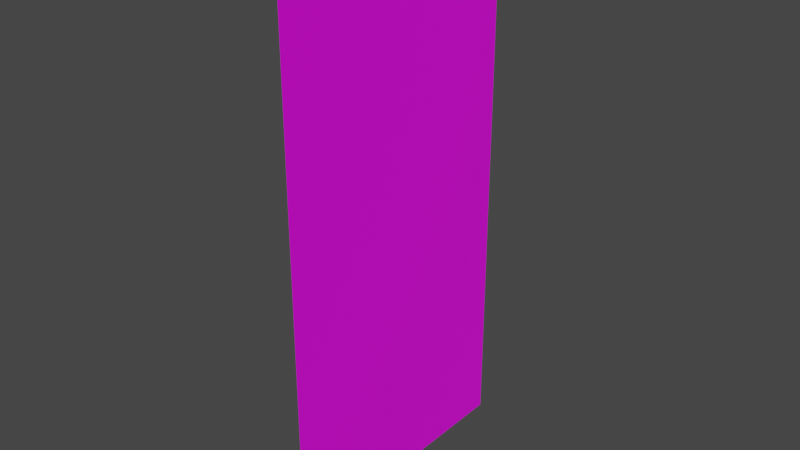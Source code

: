 # Source: player.blend  (saved by Blender 3.1.7; exported with 4.5.12 LTS)
import bpy
from mathutils import Matrix  # noqa: F401  (used for matrix-valued properties, if any)

bpy.ops.wm.read_factory_settings(use_empty=True)
scene = bpy.context.scene
scene.name = 'Scene'

# ---- collections
col_collection = bpy.data.collections.new('Collection'); scene.collection.children.link(col_collection)

# ---- images (referenced by path relative to the original .blend; pixels are not part of the script)
import os
ASSET_DIR = os.environ.get("B2B_ASSET_DIR", "")  # directory of the original .blend (textures are referenced by path, not embedded)
HERE = os.path.dirname(os.path.abspath(__file__))  # packed textures are extracted next to this script under _unpacked/

def load_image(name, relpath, width, height, colorspace="sRGB"):
    """Load a texture the original file referenced (path relative to the .blend, or extracted next to this script)."""
    p = next((c for c in (os.path.join(HERE, relpath), os.path.join(ASSET_DIR, relpath)) if relpath and os.path.exists(c)), "")
    if p:
        img = bpy.data.images.load(p, check_existing=True)
        img.name = name
    else:  # same state as the original file: an image datablock whose file is absent (Cycles renders it pink)
        img = bpy.data.images.new(name, width, height)
        img.source = "FILE"
        img.filepath = "//" + (relpath or name)
    img.colorspace_settings.name = colorspace
    return img
img_player_png = load_image('player.png', 'player.png', 1024, 1024, 'sRGB')

# ---- materials (node trees are filled in below, after node groups)
mat_material_001 = bpy.data.materials.new('Material.001')

# ---- material node trees
mat_material_001.use_nodes = True; mat_material_001.node_tree.nodes.clear()
_N = mat_material_001.node_tree.nodes; _L = mat_material_001.node_tree.links
n0 = _N.new('ShaderNodeBsdfPrincipled'); n0.name = 'Principled BSDF'; n0.location = (10, 300)
n0.distribution = 'GGX'
n0.subsurface_method = 'RANDOM_WALK_SKIN'
n0.inputs[3].default_value = 1.45
n0.inputs[27].default_value = (0.0, 0.0, 0.0, 1.0)
n0.inputs[28].default_value = 1.0
n1 = _N.new('ShaderNodeOutputMaterial'); n1.name = 'Material Output'; n1.location = (300, 300)
n1.target = 'CYCLES'
n2 = _N.new('ShaderNodeTexImage'); n2.name = 'Image Texture'; n2.location = (-280, 280)
n2.image = img_player_png
n2.interpolation = 'Closest'
n3 = _N.new('ShaderNodeOutputMaterial'); n3.name = 'Material Output.001'; n3.location = (0, 0)
n3.target = 'EEVEE'
n4 = _N.new('ShaderNodeMixShader'); n4.name = 'Mix Shader'; n4.location = (0, 0)
n4.label = 'Disable Shadow'
n4.hide = True
n5 = _N.new('ShaderNodeLightPath'); n5.name = 'Light Path'; n5.location = (0, 0)
n5.hide = True
n6 = _N.new('ShaderNodeBsdfTransparent'); n6.name = 'Transparent BSDF'; n6.location = (0, 0)
n6.hide = True
_L.new(n0.outputs[0], n1.inputs[0])
_L.new(n2.outputs[0], n0.inputs[0])
_L.new(n0.outputs[0], n4.inputs[1])
_L.new(n4.outputs[0], n3.inputs[0])
_L.new(n5.outputs[1], n4.inputs[0])
_L.new(n6.outputs[0], n4.inputs[2])
n1.is_active_output = True

# ---- world
world_world = bpy.data.worlds.new('World'); scene.world = world_world
world_world.use_nodes = True; world_world.node_tree.nodes.clear()
_N = world_world.node_tree.nodes; _L = world_world.node_tree.links
n0 = _N.new('ShaderNodeOutputWorld'); n0.name = 'World Output'; n0.location = (300, 300)
n1 = _N.new('ShaderNodeBackground'); n1.name = 'Background'; n1.location = (10, 300)
n1.inputs[0].default_value = (0.05088, 0.05088, 0.05088, 1.0)
_L.new(n1.outputs[0], n0.inputs[0])
n0.is_active_output = True
world_world.color = (0.05088, 0.05088, 0.05088)
world_world.use_sun_shadow = False
world_world.sun_shadow_jitter_overblur = 0.0

# ---- meshes
me_plane = bpy.data.meshes.new('Plane')
me_plane.from_pydata([(-1.0, -1.0, 0.0), (1.0, -1.0, 0.0), (-1.0, 1.0, 0.0), (1.0, 1.0, 0.0)], [], [(0, 1, 3, 2)])
_uv = me_plane.uv_layers.new(name='UVMap')
_uv.uv.foreach_set('vector', [-1.192e-07, 1.0, 5.96e-08, -1.192e-07, 0.5, 5.96e-08, 0.5, 1.0])
me_plane.materials.append(mat_material_001)
me_plane.use_remesh_fix_poles = True
me_plane.use_remesh_preserve_attributes = False
me_plane.update()

# ---- objects
ob_plane = bpy.data.objects.new('Plane', me_plane)

# ---- transforms, parenting, visibility, modifiers, constraints
ob_plane.location = (0.0, 0.0, 0.0)
ob_plane.rotation_euler = (0.0, 1.571, 0.0)
ob_plane.scale = (2.0, 1.0, 1.0)
ob_plane.visible_shadow = False

# ---- collection membership
col_collection.objects.link(ob_plane)

# ---- scene / render settings (as saved in the file)
scene.frame_start = 1; scene.frame_end = 250; scene.frame_set(1)
scene.render.engine = 'BLENDER_EEVEE_NEXT'
scene.cycles.sampling_pattern = 'TABULATED_SOBOL'
scene.cycles.use_light_tree = False
scene.view_settings.view_transform = 'Filmic'
bpy.context.view_layer.update()

# ---- added for rendering (the .blend has no active camera and no usable light): camera, sun
cam_auto = bpy.data.cameras.new('AutoCamera')
cam_auto.lens = 50.0
cam_auto.sensor_width = 36.0
cam_auto.clip_end = 1000.0
ob_auto_camera = bpy.data.objects.new('AutoCamera', cam_auto)
scene.collection.objects.link(ob_auto_camera)
ob_auto_camera.location = (4.13773, -4.96528, 3.31018)
ob_auto_camera.rotation_euler = (1.09748, -7.21219e-08, 0.694738)
scene.camera = ob_auto_camera
light_auto_sun = bpy.data.lights.new('AutoSun', 'SUN')
light_auto_sun.energy = 3.0
light_auto_sun.angle = 0.0523599
ob_auto_sun = bpy.data.objects.new('AutoSun', light_auto_sun)
scene.collection.objects.link(ob_auto_sun)
ob_auto_sun.rotation_euler = (0.872665, 0.174533, 0.523599)
bpy.context.view_layer.update()
